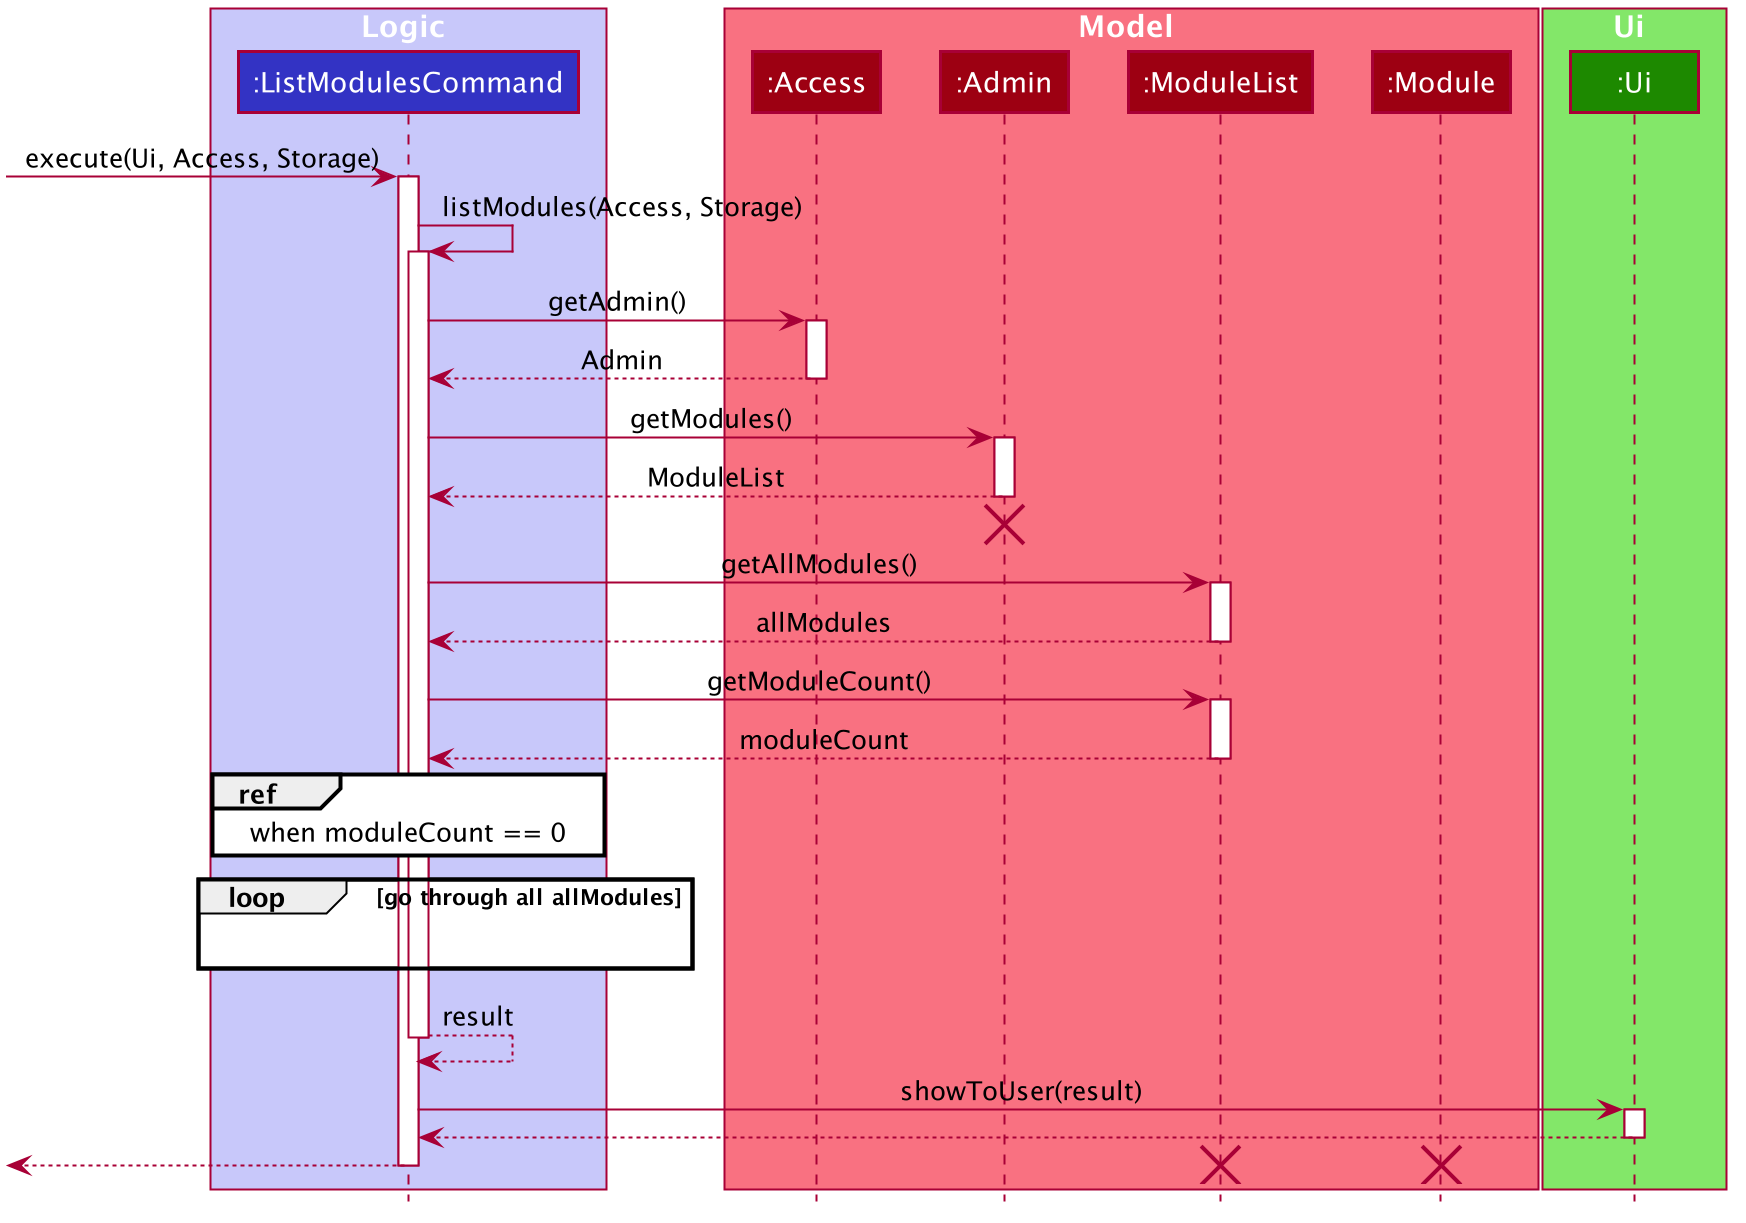

The diagram above was rendered by PlantUML. Its source (embedded in the PNG):
@startuml








skinparam BackgroundColor #FFFFFFF

skinparam Shadowing false

skinparam Class {
    FontColor #FFFFFF
    BorderThickness 1
    BorderColor #FFFFFF
    StereotypeFontColor #FFFFFF
    FontName Arial
}

skinparam Actor {
    BorderColor #000000
    Color #000000
    FontName Arial
}

skinparam Sequence {
    MessageAlign center
    BoxFontSize 15
    BoxPadding 0
    BoxFontColor #FFFFFF
    FontName Arial
}

skinparam Participant {
    FontColor #FFFFFFF
    Padding 20
}

skinparam MinClassWidth 50
skinparam ParticipantPadding 10
skinparam Shadowing false
skinparam DefaultTextAlignment center
skinparam packageStyle Rectangle
skinparam classAttributeIconSize 0
skinparam classAttributeFontColor white

hide footbox
hide members
hide circle

box Logic #C8C8FA
participant ":ListModulesCommand" as ListModulesCommand #3333C4
end box

box Model #F97181
participant ":Access" as Access #9D0012
participant ":Admin" as Admin #9D0012
participant ":ModuleList" as ModuleList #9D0012
participant ":Module" as Module #9D0012
end box

box Ui #83E769
participant ":Ui" as Ui #1D8900
end box

[-> ListModulesCommand : execute(Ui, Access, Storage)
activate ListModulesCommand

ListModulesCommand -> ListModulesCommand : listModules(Access, Storage)
activate ListModulesCommand

ListModulesCommand -> Access : getAdmin()
activate Access

Access --> ListModulesCommand : Admin
deactivate Access

ListModulesCommand -> Admin : getModules()
activate Admin

Admin--> ListModulesCommand : ModuleList
deactivate Admin
[<-[hidden]- ListModulesCommand
destroy Admin

ListModulesCommand -> ModuleList : getAllModules()
activate ModuleList

ModuleList --> ListModulesCommand : allModules
deactivate ModuleList

ListModulesCommand -> ModuleList : getModuleCount()
activate ModuleList

ModuleList --> ListModulesCommand : moduleCount
deactivate ModuleList

ref over ListModulesCommand
when moduleCount == 0
end

loop go through all allModules
ListModulesCommand -[hidden]-> ListModulesCommand
end

activate ListModulesCommand
ListModulesCommand --> ListModulesCommand : result
deactivate ListModulesCommand

ListModulesCommand -> Ui : showToUser(result)
activate Ui

Ui --> ListModulesCommand
deactivate Ui

[<-- ListModulesCommand
deactivate ListModulesCommand

destroy ModuleList
destroy Module
@enduml